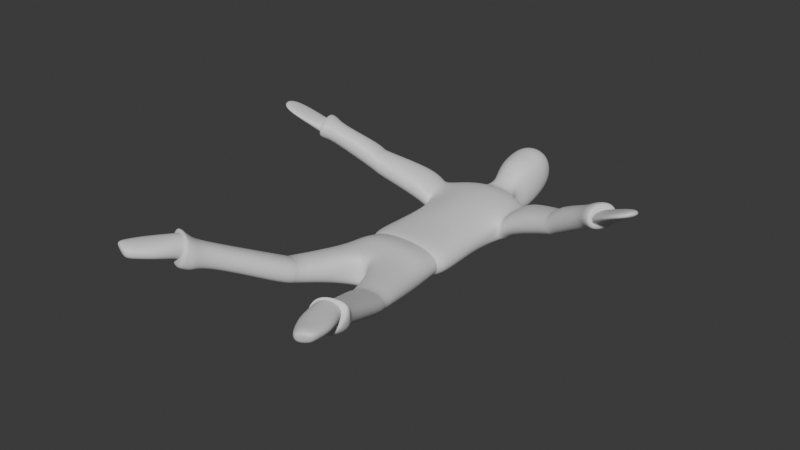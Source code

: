 # Source: dude.blend  (saved by Blender 4.0.36; exported with 4.5.12 LTS)
import bpy
from mathutils import Matrix  # noqa: F401  (used for matrix-valued properties, if any)

bpy.ops.wm.read_factory_settings(use_empty=True)
scene = bpy.context.scene
scene.name = 'Scene'

# ---- collections
col_collection = bpy.data.collections.new('Collection'); scene.collection.children.link(col_collection)

# ---- materials (node trees are filled in below, after node groups)
mat_material = bpy.data.materials.new('Material')
mat_material.alpha_threshold = 0.0
mat_material.use_transparent_shadow = False
mat_material.roughness = 0.5
mat_material.line_color = (0.0, 0.0, 0.0, 1.0)

# ---- node groups
ng_auto_smooth = bpy.data.node_groups.new('Auto Smooth', 'GeometryNodeTree')
_s = ng_auto_smooth.interface.new_socket(name='Geometry', in_out='OUTPUT', socket_type='NodeSocketGeometry')
_s = ng_auto_smooth.interface.new_socket(name='Geometry', in_out='INPUT', socket_type='NodeSocketGeometry')
_s = ng_auto_smooth.interface.new_socket(name='Angle', in_out='INPUT', socket_type='NodeSocketFloat')
_s.subtype = 'ANGLE'
_s.min_value = 0.0
_s.max_value = 3.142
ng_auto_smooth.is_modifier = True
_N = ng_auto_smooth.nodes; _L = ng_auto_smooth.links
n0 = _N.new('NodeGroupOutput'); n0.name = 'Group Output'; n0.location = (480, -100)
n1 = _N.new('NodeGroupInput'); n1.name = 'Group Input'; n1.location = (-420, -300)
n2 = _N.new('NodeGroupInput'); n2.name = 'Group Input.001'; n2.location = (-60, -100)
n3 = _N.new('GeometryNodeSetShadeSmooth'); n3.name = 'Set Shade Smooth'; n3.location = (120, -100)
n3.domain = 'EDGE'
n4 = _N.new('GeometryNodeSetShadeSmooth'); n4.name = 'Set Shade Smooth.001'; n4.location = (300, -100)
n5 = _N.new('GeometryNodeInputMeshEdgeAngle'); n5.name = 'Edge Angle'; n5.location = (-420, -220)
n6 = _N.new('GeometryNodeInputEdgeSmooth'); n6.name = 'Is Edge Smooth'; n6.location = (-60, -160)
n7 = _N.new('GeometryNodeInputShadeSmooth'); n7.name = 'Is Face Smooth'; n7.location = (-240, -340)
n8 = _N.new('FunctionNodeBooleanMath'); n8.name = 'Boolean Math'; n8.location = (-60, -220)
n9 = _N.new('FunctionNodeCompare'); n9.name = 'Compare'; n9.location = (-240, -180)
n9.operation = 'LESS_EQUAL'
_L.new(n5.outputs[0], n9.inputs[0])
_L.new(n4.outputs[0], n0.inputs[0])
_L.new(n1.outputs[1], n9.inputs[1])
_L.new(n9.outputs[0], n8.inputs[0])
_L.new(n7.outputs[0], n8.inputs[1])
_L.new(n2.outputs[0], n3.inputs[0])
_L.new(n6.outputs[0], n3.inputs[1])
_L.new(n3.outputs[0], n4.inputs[0])
_L.new(n8.outputs[0], n3.inputs[2])
n0.is_active_output = True

# ---- material node trees
mat_material.use_nodes = True; mat_material.node_tree.nodes.clear()
_N = mat_material.node_tree.nodes; _L = mat_material.node_tree.links
n0 = _N.new('ShaderNodeOutputMaterial'); n0.name = 'Material Output'; n0.location = (300, 300)
n1 = _N.new('ShaderNodeBsdfPrincipled'); n1.name = 'Principled BSDF'; n1.location = (10, 300)
n1.inputs[3].default_value = 1.45
_L.new(n1.outputs[0], n0.inputs[0])
n0.is_active_output = True

# ---- world
world_world = bpy.data.worlds.new('World'); scene.world = world_world
world_world.use_nodes = True; world_world.node_tree.nodes.clear()
_N = world_world.node_tree.nodes; _L = world_world.node_tree.links
n0 = _N.new('ShaderNodeOutputWorld'); n0.name = 'World Output'; n0.location = (300, 300)
n1 = _N.new('ShaderNodeBackground'); n1.name = 'Background'; n1.location = (10, 300)
n1.inputs[0].default_value = (0.05088, 0.05088, 0.05088, 1.0)
_L.new(n1.outputs[0], n0.inputs[0])
n0.is_active_output = True
world_world.color = (0.05088, 0.05088, 0.05088)
world_world.use_sun_shadow = False
world_world.sun_shadow_jitter_overblur = 0.0

# ---- meshes
me_cube = bpy.data.meshes.new('Cube')
me_cube.from_pydata([(-1.154, -1.56, 0.4846), (-1.154, -1.56, -0.243), (-1.07, 0.4392, 0.4143), (-1.07, 0.4416, -0.2716), (0.0, 0.4425, -0.39), (0.0, -1.538, 0.6152), (0.0, 0.4377, 0.5776), (0.0, -1.773, -0.3822), (-1.0, -0.5595, 0.392), (-1.0, -0.5595, -0.2323), (0.0, -0.5595, -0.3822), (0.0, -0.5595, 0.5225), (-1.136, -0.3687, 0.42), (0.0, -0.3687, -0.4457), (-1.136, -0.3687, -0.2659), (0.0, -0.3695, 0.5841), (-1.0, 1.623, 0.4277), (-1.0, 1.651, -0.2834), (0.0, 1.66, -0.4698), (0.0, 1.613, 0.7416), (-1.499, -2.888, 0.618), (-1.551, -3.028, 0.2092), (-0.6374, -3.138, 0.7193), (-0.7176, -3.356, 0.08372), (-1.607, -3.083, 0.7077), (-1.666, -3.268, 0.2786), (-0.6754, -3.349, 0.8334), (-0.7666, -3.637, 0.1662), (-2.191, -4.645, 1.448), (-2.216, -4.762, 1.044), (-1.527, -4.844, 1.539), (-1.57, -5.03, 0.9631), (-2.414, -4.862, 1.61), (-2.437, -5.039, 1.017), (-1.523, -5.124, 1.736), (-1.568, -5.393, 0.9114), (-2.431, -5.024, 1.797), (-2.44, -5.305, 1.172), (-1.651, -5.259, 1.905), (-1.677, -5.621, 1.077), (-2.785, -6.338, 1.939), (-2.682, -6.256, 1.598), (-2.294, -6.45, 1.861), (-2.309, -6.441, 1.546), (-2.364, -5.089, 1.755), (-1.742, -5.271, 1.844), (-1.759, -5.544, 1.282), (-2.376, -5.292, 1.357), (0.0, 2.805, -0.3149), (-1.266, 2.769, -0.1787), (-1.266, 2.713, 0.5269), (0.0, 2.683, 0.7459), (0.0, 3.125, -0.006419), (-0.4936, 3.111, 0.06459), (-0.4936, 3.044, 0.4107), (0.0, 3.024, 0.5155), (0.0, 3.428, 0.05237), (-0.3101, 3.414, 0.1234), (-0.3101, 3.347, 0.4694), (0.0, 3.327, 0.5743), (0.0, 3.621, -0.6082), (-0.4672, 3.587, -0.4324), (-0.5337, 3.739, 0.7346), (0.0, 3.689, 0.9942), (0.0, 4.776, -0.1365), (-0.5337, 4.741, 0.03939), (-0.5337, 4.575, 0.8965), (0.0, 4.525, 1.156), (0.0, 5.076, 0.2239), (-0.3454, 4.971, 0.3167), (-0.3454, 4.884, 0.7688), (0.0, 4.944, 0.9057), (-1.285, 1.572, -0.01304), (-1.212, 1.589, 0.7786), (-1.551, 2.683, 0.05927), (-1.478, 2.676, 0.8463), (-2.609, 1.326, 0.6083), (-2.589, 1.33, 1.349), (-2.871, 2.017, 0.614), (-2.851, 2.021, 1.353), (-3.504, 1.003, 1.234), (-3.488, 1.006, 1.785), (-3.945, 1.469, 1.22), (-3.7, 1.565, 1.788), (-3.722, 0.8463, 1.33), (-3.612, 0.8676, 1.909), (-4.209, 1.524, 1.332), (-3.869, 1.637, 1.928), (-3.937, 0.7404, 1.351), (-3.818, 0.7633, 1.975), (-4.214, 1.571, 1.371), (-4.095, 1.593, 1.996), (-3.929, 0.8571, 1.513), (-3.863, 0.8689, 1.814), (-4.399, 1.373, 1.516), (-4.103, 1.477, 1.834), (-4.485, 0.4985, 1.966), (-4.441, 0.5064, 2.114), (-4.917, 1.162, 1.97), (-4.695, 1.241, 2.131), (-4.918, 0.5708, 2.109), (-4.884, 0.5768, 2.259), (-5.045, 0.8857, 2.12), (-5.011, 0.8917, 2.27), (-2.728, 2.08, 1.195), (-2.465, 1.351, 1.185), (-2.483, 1.35, 0.5257), (-2.745, 2.081, 0.5379), (0.0, 4.131, 1.08), (-0.6198, 4.181, 0.8202), (-0.5885, 4.197, -0.1831), (0.0, 4.231, -0.3589), (-1.077, -1.06, -0.243), (0.0, -1.049, 0.7466), (-1.077, -1.06, 0.4882), (0.0, -1.166, -0.3822), (-2.742, -5.713, 1.847), (-1.901, -5.993, 1.414), (-1.866, -5.861, 1.853), (-2.647, -5.774, 1.478)], [], [(15, 6, 2, 12), (14, 12, 2, 3), (115, 7, 1, 112), (1, 7, 23, 21), (2, 6, 19, 16), (13, 10, 9, 14), (112, 114, 8, 9), (113, 11, 8, 114), (4, 13, 14, 3), (9, 8, 12, 14), (11, 15, 12, 8), (4, 3, 17, 18), (3, 2, 16, 17), (20, 21, 25, 24), (7, 5, 22, 23), (5, 0, 20, 22), (0, 1, 21, 20), (27, 26, 30, 31), (23, 22, 26, 27), (22, 20, 24, 26), (21, 23, 27, 25), (29, 31, 35, 33), (26, 24, 28, 30), (25, 27, 31, 29), (24, 25, 29, 28), (35, 34, 38, 39), (28, 29, 33, 32), (31, 30, 34, 35), (30, 28, 32, 34), (118, 116, 40, 42), (34, 32, 36, 38), (33, 35, 39, 37), (32, 33, 37, 36), (43, 42, 40, 41), (119, 117, 43, 41), (116, 119, 41, 40), (117, 118, 42, 43), (39, 38, 45, 46), (36, 37, 47, 44), (37, 39, 46, 47), (38, 36, 44, 45), (50, 51, 55, 54), (16, 50, 75, 73), (16, 19, 51, 50), (18, 17, 49, 48), (48, 49, 53, 52), (49, 50, 54, 53), (57, 58, 62, 61), (53, 54, 58, 57), (54, 55, 59, 58), (52, 53, 57, 56), (109, 108, 67, 66), (58, 59, 63, 62), (56, 57, 61, 60), (111, 110, 65, 64), (110, 109, 66, 65), (69, 70, 71, 68), (65, 66, 70, 69), (66, 67, 71, 70), (64, 65, 69, 68), (105, 104, 79, 77), (49, 17, 72, 74), (17, 16, 73, 72), (50, 49, 74, 75), (76, 77, 81, 80), (106, 105, 77, 76), (107, 106, 76, 78), (104, 107, 78, 79), (82, 80, 84, 86), (78, 76, 80, 82), (79, 78, 82, 83), (77, 79, 83, 81), (84, 85, 89, 88), (83, 82, 86, 87), (81, 83, 87, 85), (80, 81, 85, 84), (90, 88, 92, 94), (86, 84, 88, 90), (87, 86, 90, 91), (85, 87, 91, 89), (93, 95, 99, 97), (91, 90, 94, 95), (89, 91, 95, 93), (88, 89, 93, 92), (98, 96, 100, 102), (92, 93, 97, 96), (94, 92, 96, 98), (95, 94, 98, 99), (100, 101, 103, 102), (99, 98, 102, 103), (97, 99, 103, 101), (96, 97, 101, 100), (75, 74, 107, 104), (74, 72, 106, 107), (72, 73, 105, 106), (73, 75, 104, 105), (61, 62, 109, 110), (60, 61, 110, 111), (62, 63, 108, 109), (5, 113, 114, 0), (1, 0, 114, 112), (10, 115, 112, 9), (46, 45, 118, 117), (44, 47, 119, 116), (47, 46, 117, 119), (45, 44, 116, 118)])
me_cube.polygons.foreach_set('use_smooth', [True] * 106)
_k = set([(8, 9), (8, 11), (9, 10), (44, 45), (44, 47), (45, 46), (46, 47)])
me_cube.attributes.new('sharp_edge', 'BOOLEAN', 'EDGE').data.foreach_set('value', [ (min(e.vertices), max(e.vertices)) in _k for e in me_cube.edges])
_k = {(5, 7): 0.33907, (9, 10): 1.0, (8, 9): 1.0, (8, 11): 1.0, (16, 17): 0.38945, (20, 21): 1.0, (20, 22): 1.0, (21, 23): 1.0, (22, 23): 1.0, (36, 37): 0.34188, (36, 38): 0.34188, (37, 39): 0.34188, (38, 39): 0.34188, (32, 36): 0.34188, (40, 41): 0.3309, (40, 42): 0.31088, (41, 43): 0.31088, (42, 43): 0.3309, (45, 46): 1.0, (44, 47): 1.0, (46, 47): 1.0, (44, 45): 1.0, (49, 50): 0.38945, (16, 50): 0.38945, (17, 49): 0.38945, (52, 53): 0.29894, (53, 54): 0.29894, (54, 55): 0.29894, (92, 93): 1.0, (94, 95): 1.0, (93, 95): 1.0, (92, 94): 1.0, (104, 107): 0.48316, (106, 107): 0.48316, (105, 106): 0.48316, (104, 105): 0.48316}
me_cube.attributes.new('crease_edge', 'FLOAT', 'EDGE').data.foreach_set('value', [_k.get((min(e.vertices), max(e.vertices)), 0.0) for e in me_cube.edges])
_uv = me_cube.uv_layers.new(name='UVMap')
_uv.uv.foreach_set('vector', [0.7739, 0.625, 0.875, 0.625, 0.875, 0.75, 0.7739, 0.75, 0.375, 0.8989, 0.625, 0.8989, 0.625, 1.0, 0.375, 1.0, 0.3125, 0.625, 0.375, 0.625, 0.375, 0.75, 0.3125, 0.75, 0.375, 0.75, 0.375, 0.625, 0.375, 0.625, 0.375, 0.75, 0.875, 0.75, 0.875, 0.625, 0.875, 0.625, 0.875, 0.75, 0.2261, 0.625, 0.25, 0.625, 0.25, 0.75, 0.2261, 0.75, 0.375, 0.8125, 0.625, 0.8125, 0.625, 0.875, 0.375, 0.875, 0.6875, 0.625, 0.75, 0.625, 0.75, 0.75, 0.6875, 0.75, 0.125, 0.625, 0.2261, 0.625, 0.2261, 0.75, 0.125, 0.75, 0.375, 0.875, 0.625, 0.875, 0.625, 0.8989, 0.375, 0.8989, 0.75, 0.625, 0.7739, 0.625, 0.7739, 0.75, 0.75, 0.75, 0.125, 0.625, 0.125, 0.75, 0.125, 0.75, 0.125, 0.625, 0.375, 1.0, 0.625, 1.0, 0.625, 1.0, 0.375, 1.0, 0.625, 0.75, 0.375, 0.75, 0.375, 0.75, 0.625, 0.75, 0.0, 0.0, 0.0, 0.0, 0.0, 0.0, 0.0, 0.0, 0.625, 0.625, 0.625, 0.75, 0.625, 0.75, 0.625, 0.625, 0.625, 0.75, 0.375, 0.75, 0.375, 0.75, 0.625, 0.75, 0.0, 0.0, 0.0, 0.0, 0.0, 0.0, 0.0, 0.0, 0.0, 0.0, 0.0, 0.0, 0.0, 0.0, 0.0, 0.0, 0.625, 0.625, 0.625, 0.75, 0.625, 0.75, 0.625, 0.625, 0.375, 0.75, 0.375, 0.625, 0.375, 0.625, 0.375, 0.75, 0.375, 0.75, 0.375, 0.625, 0.375, 0.625, 0.375, 0.75, 0.625, 0.625, 0.625, 0.75, 0.625, 0.75, 0.625, 0.625, 0.375, 0.75, 0.375, 0.625, 0.375, 0.625, 0.375, 0.75, 0.625, 0.75, 0.375, 0.75, 0.375, 0.75, 0.625, 0.75, 0.0, 0.0, 0.0, 0.0, 0.0, 0.0, 0.0, 0.0, 0.625, 0.75, 0.375, 0.75, 0.375, 0.75, 0.625, 0.75, 0.0, 0.0, 0.0, 0.0, 0.0, 0.0, 0.0, 0.0, 0.625, 0.625, 0.625, 0.75, 0.625, 0.75, 0.625, 0.625, 0.625, 0.625, 0.625, 0.75, 0.625, 0.75, 0.625, 0.625, 0.625, 0.625, 0.625, 0.75, 0.625, 0.75, 0.625, 0.625, 0.375, 0.75, 0.375, 0.625, 0.375, 0.625, 0.375, 0.75, 0.625, 0.75, 0.375, 0.75, 0.375, 0.75, 0.625, 0.75, 0.375, 0.625, 0.625, 0.625, 0.625, 0.75, 0.375, 0.75, 0.375, 0.75, 0.375, 0.625, 0.375, 0.625, 0.375, 0.75, 0.625, 0.75, 0.375, 0.75, 0.375, 0.75, 0.625, 0.75, 0.0, 0.0, 0.0, 0.0, 0.0, 0.0, 0.0, 0.0, 0.0, 0.0, 0.0, 0.0, 0.0, 0.0, 0.0, 0.0, 0.625, 0.75, 0.375, 0.75, 0.375, 0.75, 0.625, 0.75, 0.375, 0.75, 0.375, 0.625, 0.375, 0.625, 0.375, 0.75, 0.625, 0.625, 0.625, 0.75, 0.625, 0.75, 0.625, 0.625, 0.875, 0.75, 0.875, 0.625, 0.875, 0.625, 0.875, 0.75, 0.875, 0.75, 0.875, 0.75, 0.875, 0.75, 0.875, 0.75, 0.875, 0.75, 0.875, 0.625, 0.875, 0.625, 0.875, 0.75, 0.125, 0.625, 0.125, 0.75, 0.125, 0.75, 0.125, 0.625, 0.125, 0.625, 0.125, 0.75, 0.125, 0.75, 0.125, 0.625, 0.375, 1.0, 0.625, 1.0, 0.625, 1.0, 0.375, 1.0, 0.375, 1.0, 0.625, 1.0, 0.625, 1.0, 0.375, 1.0, 0.375, 1.0, 0.625, 1.0, 0.625, 1.0, 0.375, 1.0, 0.875, 0.75, 0.875, 0.625, 0.875, 0.625, 0.875, 0.75, 0.125, 0.625, 0.125, 0.75, 0.125, 0.75, 0.125, 0.625, 0.875, 0.75, 0.875, 0.625, 0.875, 0.625, 0.875, 0.75, 0.875, 0.75, 0.875, 0.625, 0.875, 0.625, 0.875, 0.75, 0.125, 0.625, 0.125, 0.75, 0.125, 0.75, 0.125, 0.625, 0.125, 0.625, 0.125, 0.75, 0.125, 0.75, 0.125, 0.625, 0.375, 1.0, 0.625, 1.0, 0.625, 1.0, 0.375, 1.0, 0.375, 0.0, 0.625, 0.0, 0.625, 0.125, 0.375, 0.125, 0.375, 1.0, 0.625, 1.0, 0.625, 1.0, 0.375, 1.0, 0.875, 0.75, 0.875, 0.625, 0.875, 0.625, 0.875, 0.75, 0.125, 0.625, 0.125, 0.75, 0.125, 0.75, 0.125, 0.625, 0.875, 0.75, 0.875, 0.75, 0.875, 0.75, 0.875, 0.75, 0.125, 0.75, 0.125, 0.75, 0.125, 0.75, 0.125, 0.75, 0.375, 1.0, 0.625, 1.0, 0.625, 1.0, 0.375, 1.0, 0.625, 1.0, 0.375, 1.0, 0.375, 1.0, 0.625, 1.0, 0.375, 1.0, 0.625, 1.0, 0.625, 1.0, 0.375, 1.0, 0.375, 1.0, 0.625, 1.0, 0.625, 1.0, 0.375, 1.0, 0.125, 0.75, 0.125, 0.75, 0.125, 0.75, 0.125, 0.75, 0.625, 1.0, 0.375, 1.0, 0.375, 1.0, 0.625, 1.0, 0.125, 0.75, 0.125, 0.75, 0.125, 0.75, 0.125, 0.75, 0.125, 0.75, 0.125, 0.75, 0.125, 0.75, 0.125, 0.75, 0.625, 1.0, 0.375, 1.0, 0.375, 1.0, 0.625, 1.0, 0.875, 0.75, 0.875, 0.75, 0.875, 0.75, 0.875, 0.75, 0.375, 1.0, 0.625, 1.0, 0.625, 1.0, 0.375, 1.0, 0.625, 1.0, 0.375, 1.0, 0.375, 1.0, 0.625, 1.0, 0.875, 0.75, 0.875, 0.75, 0.875, 0.75, 0.875, 0.75, 0.375, 1.0, 0.625, 1.0, 0.625, 1.0, 0.375, 1.0, 0.125, 0.75, 0.125, 0.75, 0.125, 0.75, 0.125, 0.75, 0.125, 0.75, 0.125, 0.75, 0.125, 0.75, 0.125, 0.75, 0.625, 1.0, 0.375, 1.0, 0.375, 1.0, 0.625, 1.0, 0.875, 0.75, 0.875, 0.75, 0.875, 0.75, 0.875, 0.75, 0.875, 0.75, 0.875, 0.75, 0.875, 0.75, 0.875, 0.75, 0.625, 1.0, 0.375, 1.0, 0.375, 1.0, 0.625, 1.0, 0.875, 0.75, 0.875, 0.75, 0.875, 0.75, 0.875, 0.75, 0.375, 1.0, 0.625, 1.0, 0.625, 1.0, 0.375, 1.0, 0.125, 0.75, 0.125, 0.75, 0.125, 0.75, 0.125, 0.75, 0.375, 1.0, 0.625, 1.0, 0.625, 1.0, 0.375, 1.0, 0.125, 0.75, 0.125, 0.75, 0.125, 0.75, 0.125, 0.75, 0.625, 1.0, 0.375, 1.0, 0.375, 1.0, 0.625, 1.0, 0.375, 1.0, 0.625, 1.0, 0.625, 1.0, 0.375, 1.0, 0.625, 1.0, 0.375, 1.0, 0.375, 1.0, 0.625, 1.0, 0.875, 0.75, 0.875, 0.75, 0.875, 0.75, 0.875, 0.75, 0.375, 1.0, 0.625, 1.0, 0.625, 1.0, 0.375, 1.0, 0.625, 1.0, 0.375, 1.0, 0.375, 1.0, 0.625, 1.0, 0.125, 0.75, 0.125, 0.75, 0.125, 0.75, 0.125, 0.75, 0.375, 1.0, 0.625, 1.0, 0.625, 1.0, 0.375, 1.0, 0.875, 0.75, 0.875, 0.75, 0.875, 0.75, 0.875, 0.75, 0.375, 1.0, 0.625, 1.0, 0.625, 1.0, 0.375, 1.0, 0.125, 0.625, 0.125, 0.75, 0.125, 0.75, 0.125, 0.625, 0.875, 0.75, 0.875, 0.625, 0.875, 0.625, 0.875, 0.75, 0.625, 0.625, 0.6875, 0.625, 0.6875, 0.75, 0.625, 0.75, 0.375, 0.75, 0.625, 0.75, 0.625, 0.8125, 0.375, 0.8125, 0.25, 0.625, 0.3125, 0.625, 0.3125, 0.75, 0.25, 0.75, 0.0, 0.0, 0.0, 0.0, 0.0, 0.0, 0.0, 0.0, 0.625, 0.75, 0.375, 0.75, 0.375, 0.75, 0.625, 0.75, 0.375, 0.75, 0.375, 0.625, 0.375, 0.625, 0.375, 0.75, 0.625, 0.625, 0.625, 0.75, 0.625, 0.75, 0.625, 0.625])
me_cube.materials.append(mat_material)
me_cube.use_mirror_vertex_groups = False
me_cube.update()

# ---- objects
ob_cube = bpy.data.objects.new('Cube', me_cube)

# ---- transforms, parenting, visibility, modifiers, constraints
ob_cube.location = (0.0, 0.0, 0.0)
ob_cube.scale = (0.2455, 0.2455, 0.2455)
ob_cube.lock_rotations_4d = False
ob_cube.empty_display_type = 'ARROWS'
ob_cube.lineart.crease_threshold = 0.0
_m = ob_cube.modifiers.new('Mirror', 'MIRROR')
_m.use_clip = True
_m.use_mirror_vertex_groups = False
_m = ob_cube.modifiers.new('Subdivision', 'SUBSURF')
_m.levels = 3
_m.render_levels = 3
_m = ob_cube.modifiers.new('Auto Smooth', 'NODES')
_m.node_group = ng_auto_smooth
_gi = [s.identifier for s in ng_auto_smooth.interface.items_tree if s.item_type == 'SOCKET' and s.in_out == 'INPUT']
_m[_gi[1]] = 1.11  # Angle

# ---- collection membership
col_collection.objects.link(ob_cube)

# ---- scene / render settings (as saved in the file)
scene.frame_start = 1; scene.frame_end = 250; scene.frame_set(1)
scene.render.engine = 'BLENDER_EEVEE_NEXT'
scene.cycles.sampling_pattern = 'TABULATED_SOBOL'
bpy.context.view_layer.update()

# ---- added for rendering (the .blend has no active camera and no usable light): camera, sun
cam_auto = bpy.data.cameras.new('AutoCamera')
cam_auto.lens = 50.0
cam_auto.sensor_width = 36.0
cam_auto.clip_end = 1000.0
ob_auto_camera = bpy.data.objects.new('AutoCamera', cam_auto)
scene.collection.objects.link(ob_auto_camera)
ob_auto_camera.location = (3.48317, -4.35382, 3.00527)
ob_auto_camera.rotation_euler = (1.09748, -7.21219e-08, 0.694738)
scene.camera = ob_auto_camera
light_auto_sun = bpy.data.lights.new('AutoSun', 'SUN')
light_auto_sun.energy = 3.0
light_auto_sun.angle = 0.0523599
ob_auto_sun = bpy.data.objects.new('AutoSun', light_auto_sun)
scene.collection.objects.link(ob_auto_sun)
ob_auto_sun.rotation_euler = (0.872665, 0.174533, 0.523599)
bpy.context.view_layer.update()
